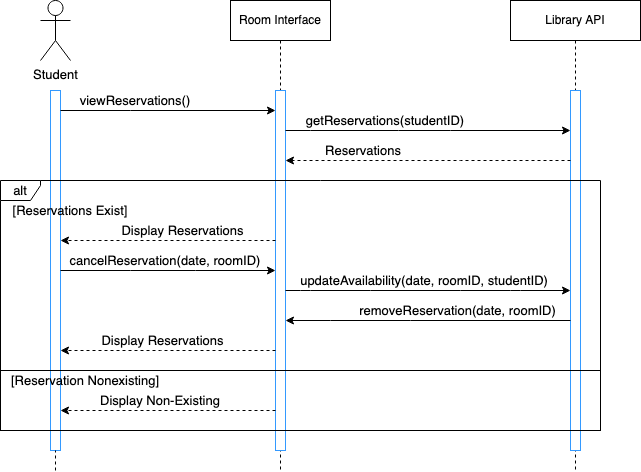

The diagram above was exported from draw.io. Its source (the exported page's mxGraphModel, read from the mxfile embedded in the PNG):
<mxGraphModel dx="954" dy="614" grid="1" gridSize="10" guides="1" tooltips="1" connect="1" arrows="1" fold="1" page="1" pageScale="1" pageWidth="850" pageHeight="1100" math="0" shadow="0">
  <root>
    <mxCell id="0" />
    <mxCell id="1" parent="0" />
    <mxCell id="aM9ryv3xv72pqoxQDRHE-5" value="Library API" style="shape=umlLifeline;perimeter=lifelinePerimeter;whiteSpace=wrap;html=1;container=0;dropTarget=0;collapsible=0;recursiveResize=0;outlineConnect=0;portConstraint=eastwest;newEdgeStyle={&quot;edgeStyle&quot;:&quot;elbowEdgeStyle&quot;,&quot;elbow&quot;:&quot;vertical&quot;,&quot;curved&quot;:0,&quot;rounded&quot;:0};" parent="1" vertex="1">
      <mxGeometry x="520" y="40" width="130" height="470" as="geometry" />
    </mxCell>
    <mxCell id="aM9ryv3xv72pqoxQDRHE-6" value="" style="html=1;points=[];perimeter=orthogonalPerimeter;outlineConnect=0;targetShapes=umlLifeline;portConstraint=eastwest;newEdgeStyle={&quot;edgeStyle&quot;:&quot;elbowEdgeStyle&quot;,&quot;elbow&quot;:&quot;vertical&quot;,&quot;curved&quot;:0,&quot;rounded&quot;:0};strokeColor=#3399FF;" parent="aM9ryv3xv72pqoxQDRHE-5" vertex="1">
      <mxGeometry x="60" y="90" width="10" height="360" as="geometry" />
    </mxCell>
    <mxCell id="fCjNDRdymDhb6TnAWpX7-8" value="Student" style="shape=umlActor;verticalLabelPosition=bottom;verticalAlign=top;html=1;outlineConnect=0;strokeColor=#000000;fontSize=13;" parent="1" vertex="1">
      <mxGeometry x="50" y="40" width="30" height="60" as="geometry" />
    </mxCell>
    <mxCell id="fCjNDRdymDhb6TnAWpX7-12" value="" style="html=1;points=[];perimeter=orthogonalPerimeter;outlineConnect=0;targetShapes=umlLifeline;portConstraint=eastwest;newEdgeStyle={&quot;edgeStyle&quot;:&quot;elbowEdgeStyle&quot;,&quot;elbow&quot;:&quot;vertical&quot;,&quot;curved&quot;:0,&quot;rounded&quot;:0};strokeColor=#3399FF;" parent="1" vertex="1">
      <mxGeometry x="60" y="130" width="10" height="360" as="geometry" />
    </mxCell>
    <mxCell id="fCjNDRdymDhb6TnAWpX7-27" value="Room Interface" style="shape=umlLifeline;perimeter=lifelinePerimeter;whiteSpace=wrap;html=1;container=0;dropTarget=0;collapsible=0;recursiveResize=0;outlineConnect=0;portConstraint=eastwest;newEdgeStyle={&quot;edgeStyle&quot;:&quot;elbowEdgeStyle&quot;,&quot;elbow&quot;:&quot;vertical&quot;,&quot;curved&quot;:0,&quot;rounded&quot;:0};" parent="1" vertex="1">
      <mxGeometry x="240" y="40" width="100" height="470" as="geometry" />
    </mxCell>
    <mxCell id="fCjNDRdymDhb6TnAWpX7-28" value="" style="html=1;points=[];perimeter=orthogonalPerimeter;outlineConnect=0;targetShapes=umlLifeline;portConstraint=eastwest;newEdgeStyle={&quot;edgeStyle&quot;:&quot;elbowEdgeStyle&quot;,&quot;elbow&quot;:&quot;vertical&quot;,&quot;curved&quot;:0,&quot;rounded&quot;:0};strokeColor=#3399FF;" parent="fCjNDRdymDhb6TnAWpX7-27" vertex="1">
      <mxGeometry x="45" y="90" width="10" height="360" as="geometry" />
    </mxCell>
    <mxCell id="fCjNDRdymDhb6TnAWpX7-33" value="" style="endArrow=none;dashed=1;html=1;rounded=0;fontSize=13;" parent="1" target="fCjNDRdymDhb6TnAWpX7-12" edge="1">
      <mxGeometry width="50" height="50" relative="1" as="geometry">
        <mxPoint x="65" y="510" as="sourcePoint" />
        <mxPoint x="65" y="660" as="targetPoint" />
        <Array as="points" />
      </mxGeometry>
    </mxCell>
    <mxCell id="fCjNDRdymDhb6TnAWpX7-34" value="" style="endArrow=classic;html=1;rounded=0;fontSize=13;" parent="1" source="fCjNDRdymDhb6TnAWpX7-12" target="fCjNDRdymDhb6TnAWpX7-28" edge="1">
      <mxGeometry width="50" height="50" relative="1" as="geometry">
        <mxPoint x="170" y="380" as="sourcePoint" />
        <mxPoint x="220" y="330" as="targetPoint" />
        <Array as="points">
          <mxPoint x="140" y="150" />
        </Array>
      </mxGeometry>
    </mxCell>
    <mxCell id="fCjNDRdymDhb6TnAWpX7-38" value="viewReservations()" style="text;html=1;strokeColor=none;fillColor=none;align=center;verticalAlign=middle;whiteSpace=wrap;rounded=0;fontSize=13;" parent="1" vertex="1">
      <mxGeometry x="70" y="130" width="150" height="20" as="geometry" />
    </mxCell>
    <mxCell id="fCjNDRdymDhb6TnAWpX7-42" value="cancelReservation(date, roomID)" style="text;html=1;strokeColor=none;fillColor=none;align=center;verticalAlign=middle;whiteSpace=wrap;rounded=0;fontSize=13;" parent="1" vertex="1">
      <mxGeometry x="70" y="290" width="210" height="20" as="geometry" />
    </mxCell>
    <mxCell id="fCjNDRdymDhb6TnAWpX7-45" value="alt" style="shape=umlFrame;whiteSpace=wrap;html=1;pointerEvents=0;strokeColor=#000000;fontSize=13;width=40;height=20;" parent="1" vertex="1">
      <mxGeometry x="10" y="220" width="600" height="190" as="geometry" />
    </mxCell>
    <mxCell id="fCjNDRdymDhb6TnAWpX7-46" value="[Reservations Exist]" style="text;html=1;strokeColor=none;fillColor=none;align=center;verticalAlign=middle;whiteSpace=wrap;rounded=0;fontSize=13;" parent="1" vertex="1">
      <mxGeometry x="10" y="240" width="140" height="20" as="geometry" />
    </mxCell>
    <mxCell id="fCjNDRdymDhb6TnAWpX7-47" value="" style="endArrow=classic;html=1;rounded=0;fontSize=13;dashed=1;" parent="1" source="aM9ryv3xv72pqoxQDRHE-6" target="fCjNDRdymDhb6TnAWpX7-28" edge="1">
      <mxGeometry width="50" height="50" relative="1" as="geometry">
        <mxPoint x="450" y="400" as="sourcePoint" />
        <mxPoint x="465" y="240" as="targetPoint" />
        <Array as="points">
          <mxPoint x="470" y="200" />
        </Array>
      </mxGeometry>
    </mxCell>
    <mxCell id="fCjNDRdymDhb6TnAWpX7-48" value="Reservations" style="text;html=1;strokeColor=none;fillColor=none;align=center;verticalAlign=middle;whiteSpace=wrap;rounded=0;fontSize=13;" parent="1" vertex="1">
      <mxGeometry x="327.5" y="180" width="90" height="20" as="geometry" />
    </mxCell>
    <mxCell id="fCjNDRdymDhb6TnAWpX7-51" value="" style="endArrow=classic;html=1;rounded=0;fontSize=13;" parent="1" edge="1" target="fCjNDRdymDhb6TnAWpX7-28">
      <mxGeometry width="50" height="50" relative="1" as="geometry">
        <mxPoint x="70" y="310" as="sourcePoint" />
        <mxPoint x="272.5" y="310" as="targetPoint" />
        <Array as="points">
          <mxPoint x="140" y="310" />
          <mxPoint x="205" y="310" />
        </Array>
      </mxGeometry>
    </mxCell>
    <mxCell id="fCjNDRdymDhb6TnAWpX7-52" value="" style="endArrow=classic;html=1;rounded=0;fontSize=13;" parent="1" source="aM9ryv3xv72pqoxQDRHE-6" edge="1" target="fCjNDRdymDhb6TnAWpX7-28">
      <mxGeometry width="50" height="50" relative="1" as="geometry">
        <mxPoint x="500" y="360" as="sourcePoint" />
        <mxPoint x="282.5" y="360" as="targetPoint" />
        <Array as="points">
          <mxPoint x="420" y="360" />
          <mxPoint x="340" y="360" />
        </Array>
      </mxGeometry>
    </mxCell>
    <mxCell id="fCjNDRdymDhb6TnAWpX7-53" value="removeReservation(date, roomID)" style="text;html=1;strokeColor=none;fillColor=none;align=center;verticalAlign=middle;whiteSpace=wrap;rounded=0;fontSize=13;" parent="1" vertex="1">
      <mxGeometry x="355" y="340" width="225" height="20" as="geometry" />
    </mxCell>
    <mxCell id="fCjNDRdymDhb6TnAWpX7-65" value="" style="rounded=0;whiteSpace=wrap;html=1;strokeColor=#000000;fontSize=13;fillColor=none;" parent="1" vertex="1">
      <mxGeometry x="10" y="410" width="600" height="60" as="geometry" />
    </mxCell>
    <mxCell id="fCjNDRdymDhb6TnAWpX7-58" value="" style="endArrow=classic;html=1;rounded=0;fontSize=13;dashed=1;" parent="1" edge="1" target="fCjNDRdymDhb6TnAWpX7-12" source="fCjNDRdymDhb6TnAWpX7-28">
      <mxGeometry width="50" height="50" relative="1" as="geometry">
        <mxPoint x="272.5" y="475" as="sourcePoint" />
        <mxPoint x="70" y="475" as="targetPoint" />
        <Array as="points">
          <mxPoint x="170" y="390" />
        </Array>
      </mxGeometry>
    </mxCell>
    <mxCell id="fCjNDRdymDhb6TnAWpX7-59" value="Display Reservations" style="text;html=1;strokeColor=none;fillColor=none;align=center;verticalAlign=middle;whiteSpace=wrap;rounded=0;fontSize=13;" parent="1" vertex="1">
      <mxGeometry x="85" y="370" width="175" height="20" as="geometry" />
    </mxCell>
    <mxCell id="fCjNDRdymDhb6TnAWpX7-66" value="[Reservation Nonexisting]" style="text;html=1;strokeColor=none;fillColor=none;align=center;verticalAlign=middle;whiteSpace=wrap;rounded=0;fontSize=13;" parent="1" vertex="1">
      <mxGeometry x="10" y="410" width="170" height="20" as="geometry" />
    </mxCell>
    <mxCell id="fCjNDRdymDhb6TnAWpX7-67" value="" style="endArrow=classic;html=1;rounded=0;dashed=1;fontSize=13;" parent="1" target="fCjNDRdymDhb6TnAWpX7-12" edge="1" source="fCjNDRdymDhb6TnAWpX7-28">
      <mxGeometry width="50" height="50" relative="1" as="geometry">
        <mxPoint x="270" y="630" as="sourcePoint" />
        <mxPoint x="67.5" y="630" as="targetPoint" />
        <Array as="points">
          <mxPoint x="250" y="450" />
          <mxPoint x="160" y="450" />
        </Array>
      </mxGeometry>
    </mxCell>
    <mxCell id="fCjNDRdymDhb6TnAWpX7-68" value="Display Non-Existing" style="text;html=1;strokeColor=none;fillColor=none;align=center;verticalAlign=middle;whiteSpace=wrap;rounded=0;fontSize=13;" parent="1" vertex="1">
      <mxGeometry x="70" y="430" width="200" height="20" as="geometry" />
    </mxCell>
    <mxCell id="rRXSsjVVOujCLNNW3dV_-1" value="getReservations(studentID)" style="text;html=1;strokeColor=none;fillColor=none;align=center;verticalAlign=middle;whiteSpace=wrap;rounded=0;fontSize=13;" parent="1" vertex="1">
      <mxGeometry x="310" y="150" width="170" height="20" as="geometry" />
    </mxCell>
    <mxCell id="rRXSsjVVOujCLNNW3dV_-2" value="" style="endArrow=classic;html=1;rounded=0;" parent="1" source="fCjNDRdymDhb6TnAWpX7-28" target="aM9ryv3xv72pqoxQDRHE-6" edge="1">
      <mxGeometry width="50" height="50" relative="1" as="geometry">
        <mxPoint x="272.5" y="190" as="sourcePoint" />
        <mxPoint x="690" y="170" as="targetPoint" />
        <Array as="points">
          <mxPoint x="320" y="170" />
          <mxPoint x="408" y="170" />
          <mxPoint x="460" y="170" />
        </Array>
      </mxGeometry>
    </mxCell>
    <mxCell id="rRXSsjVVOujCLNNW3dV_-4" value="" style="endArrow=classic;html=1;rounded=0;fontSize=13;dashed=1;" parent="1" source="fCjNDRdymDhb6TnAWpX7-28" target="fCjNDRdymDhb6TnAWpX7-12" edge="1">
      <mxGeometry width="50" height="50" relative="1" as="geometry">
        <mxPoint x="265" y="280" as="sourcePoint" />
        <mxPoint x="70" y="290" as="targetPoint" />
        <Array as="points">
          <mxPoint x="230" y="280" />
          <mxPoint x="180" y="280" />
        </Array>
      </mxGeometry>
    </mxCell>
    <mxCell id="rRXSsjVVOujCLNNW3dV_-5" value="Display Reservations" style="text;html=1;strokeColor=none;fillColor=none;align=center;verticalAlign=middle;whiteSpace=wrap;rounded=0;fontSize=13;" parent="1" vertex="1">
      <mxGeometry x="125" y="260" width="135" height="20" as="geometry" />
    </mxCell>
    <mxCell id="rRXSsjVVOujCLNNW3dV_-7" value="updateAvailability(date, roomID, studentID)" style="text;html=1;strokeColor=none;fillColor=none;align=center;verticalAlign=middle;whiteSpace=wrap;rounded=0;fontSize=13;" parent="1" vertex="1">
      <mxGeometry x="300" y="310" width="267.5" height="20" as="geometry" />
    </mxCell>
    <mxCell id="rRXSsjVVOujCLNNW3dV_-8" value="" style="endArrow=classic;html=1;rounded=0;" parent="1" target="aM9ryv3xv72pqoxQDRHE-6" edge="1" source="fCjNDRdymDhb6TnAWpX7-28">
      <mxGeometry width="50" height="50" relative="1" as="geometry">
        <mxPoint x="282.5" y="330" as="sourcePoint" />
        <mxPoint x="500" y="330.0000000000001" as="targetPoint" />
        <Array as="points">
          <mxPoint x="310" y="330" />
          <mxPoint x="320" y="330" />
          <mxPoint x="380" y="330" />
          <mxPoint x="470" y="330" />
          <mxPoint x="520" y="330" />
          <mxPoint x="530" y="330" />
        </Array>
      </mxGeometry>
    </mxCell>
  </root>
</mxGraphModel>